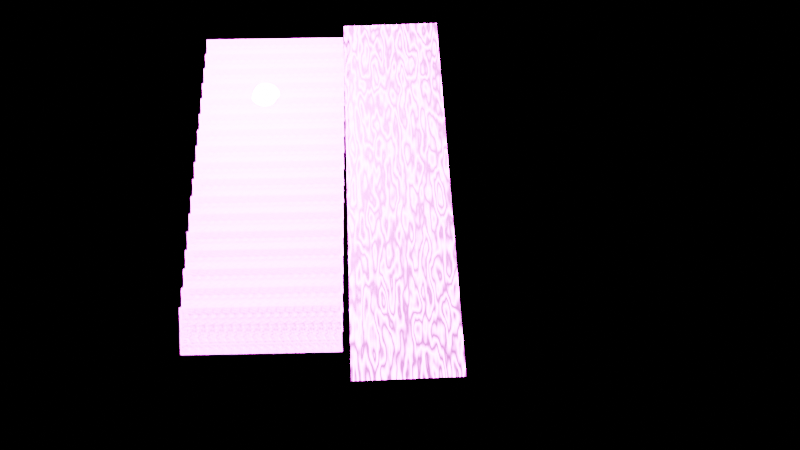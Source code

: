 # Source: 4_0_Feathers2_March4th2024_HighIntensity.blend  (saved by Blender 4.0.36; exported with 4.5.12 LTS)
import bpy
from mathutils import Matrix  # noqa: F401  (used for matrix-valued properties, if any)

bpy.ops.wm.read_factory_settings(use_empty=True)
scene = bpy.context.scene
scene.name = 'Scene'

# ---- collections
col_collection = bpy.data.collections.new('Collection'); scene.collection.children.link(col_collection)

# ---- images (referenced by path relative to the original .blend; pixels are not part of the script)
import os
ASSET_DIR = os.environ.get("B2B_ASSET_DIR", "")  # directory of the original .blend (textures are referenced by path, not embedded)
HERE = os.path.dirname(os.path.abspath(__file__))  # packed textures are extracted next to this script under _unpacked/

def load_image(name, relpath, width, height, colorspace="sRGB"):
    """Load a texture the original file referenced (path relative to the .blend, or extracted next to this script)."""
    p = next((c for c in (os.path.join(HERE, relpath), os.path.join(ASSET_DIR, relpath)) if relpath and os.path.exists(c)), "")
    if p:
        img = bpy.data.images.load(p, check_existing=True)
        img.name = name
    else:  # same state as the original file: an image datablock whose file is absent (Cycles renders it pink)
        img = bpy.data.images.new(name, width, height)
        img.source = "FILE"
        img.filepath = "//" + (relpath or name)
    img.colorspace_settings.name = colorspace
    return img
img_featherpurpleyellowcomplementary_png = load_image('FeatherPurpleYellowComplementary.PNG', 'Renders/FeatherPurpleYellowComplementary.PNG', 1024, 1024, 'sRGB')
img_feather1_png = load_image('Feather1.PNG', 'Renders/Feather1.PNG', 1024, 1024, 'sRGB')

# ---- materials (node trees are filled in below, after node groups)
mat_material = bpy.data.materials.new('Material')
mat_material.surface_render_method = 'BLENDED'
mat_material.blend_method = 'BLEND'

# ---- node groups
ng_geometry_nodes = bpy.data.node_groups.new('Geometry Nodes', 'GeometryNodeTree')
_s = ng_geometry_nodes.interface.new_socket(name='Geometry', in_out='OUTPUT', socket_type='NodeSocketGeometry')
_s = ng_geometry_nodes.interface.new_socket(name='Geometry', in_out='INPUT', socket_type='NodeSocketGeometry')
ng_geometry_nodes.is_modifier = True
# nodes of 'Geometry Nodes' reference scene objects; filled in after objects exist

# ---- material node trees
mat_material.use_nodes = True; mat_material.node_tree.nodes.clear()
_N = mat_material.node_tree.nodes; _L = mat_material.node_tree.links
n0 = _N.new('ShaderNodeValue'); n0.name = 'Value'; n0.location = (-627, -33)
n0.outputs[0].default_value = 1.0
n1 = _N.new('ShaderNodeOutputMaterial'); n1.name = 'Material Output'; n1.location = (821, 312)
n2 = _N.new('ShaderNodeMath'); n2.name = 'Math'; n2.location = (-406, -63)
n2.operation = 'DIVIDE'
n2.inputs[1].default_value = 44.3
n3 = _N.new('ShaderNodeTexImage'); n3.name = 'Image Texture.001'; n3.location = (-783, 344)
n3.image = img_featherpurpleyellowcomplementary_png
n4 = _N.new('ShaderNodeTexImage'); n4.name = 'Image Texture'; n4.location = (-450, 517)
n4.image = img_feather1_png
n5 = _N.new('ShaderNodeBsdfPrincipled'); n5.name = 'Principled BSDF'; n5.location = (524, 288)
n5.inputs[2].default_value = 0.0
n5.inputs[3].default_value = 1.45
n6 = _N.new('ShaderNodeMath'); n6.name = 'Math.001'; n6.location = (304, -30)
n6.operation = 'MULTIPLY'
n6.inputs[1].default_value = 45.8
n7 = _N.new('ShaderNodeMath'); n7.name = 'Math.002'; n7.location = (308, 223)
n7.inputs[1].default_value = 0.0
n8 = _N.new('ShaderNodeTexWave'); n8.name = 'Wave Texture'; n8.location = (-186, 24)
n8.wave_type = 'RINGS'
n8.inputs[1].default_value = 0.7
n8.inputs[2].default_value = 10.5
n8.inputs[3].default_value = 2.1
n8.inputs[4].default_value = 15.2
n8.inputs[5].default_value = 0.3519
n9 = _N.new('ShaderNodeValToRGB'); n9.name = 'Color Ramp'; n9.location = (-12, -33)
while len(n9.color_ramp.elements) > 1: n9.color_ramp.elements.remove(n9.color_ramp.elements[-1])
n9.color_ramp.elements[0].position = 0.0; n9.color_ramp.elements[0].color = (0.0, 0.0, 0.0, 1.0)
_e = n9.color_ramp.elements.new(0.4827); _e.color = (0.9847, 1.0, 1.0, 1.0)
_e = n9.color_ramp.elements.new(1.0); _e.color = (0.0, 0.0, 0.0, 1.0)
_L.new(n5.outputs[0], n1.inputs[0])
_L.new(n4.outputs[0], n5.inputs[0])
_L.new(n6.outputs[0], n5.inputs[28])
_L.new(n2.outputs[0], n8.inputs[6])
_L.new(n0.outputs[0], n2.inputs[0])
_L.new(n8.outputs[0], n9.inputs[0])
_L.new(n9.outputs[0], n6.inputs[0])
_L.new(n3.outputs[0], n5.inputs[27])
_L.new(n7.outputs[0], n5.inputs[4])
_L.new(n4.outputs[1], n7.inputs[0])
n1.is_active_output = True

# ---- world
world_world = bpy.data.worlds.new('World'); scene.world = world_world
world_world.use_nodes = True; world_world.node_tree.nodes.clear()
_N = world_world.node_tree.nodes; _L = world_world.node_tree.links
n0 = _N.new('ShaderNodeOutputWorld'); n0.name = 'World Output'; n0.location = (300, 300)
n1 = _N.new('ShaderNodeBackground'); n1.name = 'Background'; n1.location = (10, 300)
n1.inputs[0].default_value = (0.0, 0.0, 0.0, 1.0)
_L.new(n1.outputs[0], n0.inputs[0])
n0.is_active_output = True
world_world.color = (0.05088, 0.05088, 0.05088)
world_world.use_sun_shadow = False
world_world.sun_shadow_jitter_overblur = 0.0

# ---- cameras
cam_camera = bpy.data.cameras.new('Camera')
cam_camera.clip_end = 100.0
cam_camera.ortho_scale = 7.314

# ---- lights
light_light = bpy.data.lights.new('Light', 'POINT')
light_light.transmission_factor = 0.0
light_light.use_soft_falloff = False
light_light.energy = 1000.0
light_light.shadow_soft_size = 0.1
light_light.shadow_maximum_resolution = 0.006
light_light.use_absolute_resolution = True
light_light_001 = bpy.data.lights.new('Light.001', 'POINT')
light_light_001.transmission_factor = 0.0
light_light_001.use_soft_falloff = False
light_light_001.energy = 1000.0
light_light_001.shadow_soft_size = 0.1
light_light_001.shadow_maximum_resolution = 0.006
light_light_001.use_absolute_resolution = True

# ---- meshes
me_plane = bpy.data.meshes.new('Plane')
me_plane.from_pydata([(-1.0, -1.0, 0.0), (1.0, -1.0, 0.0), (-1.0, 1.0, 0.0), (1.0, 1.0, 0.0)], [], [(0, 1, 3, 2)])
_uv = me_plane.uv_layers.new(name='UVMap')
_uv.uv.foreach_set('vector', [0.0, 0.0, 1.0, 0.0, 1.0, 1.0, 0.0, 1.0])
me_plane.materials.append(mat_material)
me_plane.update()
me_plane_001 = bpy.data.meshes.new('Plane.001')
me_plane_001.from_pydata([(-1.0, -1.0, 0.0), (1.0, -1.0, 0.0), (-1.0, 1.0, 0.0), (1.0, 1.0, 0.0)], [], [(0, 1, 3, 2)])
_uv = me_plane_001.uv_layers.new(name='UVMap')
_uv.uv.foreach_set('vector', [0.0, 0.0, 1.0, 0.0, 1.0, 1.0, 0.0, 1.0])
me_plane_001.update()

# ---- objects
ob_light = bpy.data.objects.new('Light', light_light)
ob_camera_lifeisvaluable_lisv = bpy.data.objects.new('Camera_LifeIsValuable_LisV', cam_camera)
ob_feather = bpy.data.objects.new('Feather', me_plane)
ob_light_001 = bpy.data.objects.new('Light.001', light_light_001)
ob_plane_001 = bpy.data.objects.new('Plane.001', me_plane_001)
_N = ng_geometry_nodes.nodes; _L = ng_geometry_nodes.links
n0 = _N.new('NodeGroupInput'); n0.name = 'Group Input'; n0.location = (-340, 0)
n1 = _N.new('GeometryNodeSubdivideMesh'); n1.name = 'Subdivide Mesh'; n1.location = (-120, -3)
n1.inputs[1].default_value = 4
n2 = _N.new('NodeGroupOutput'); n2.name = 'Group Output'; n2.location = (500, 3)
n3 = _N.new('GeometryNodeInstanceOnPoints'); n3.name = 'Instance on Points'; n3.location = (280, 18)
n3.inputs[6].default_value = (0.1, 0.15, 0.1)
n4 = _N.new('GeometryNodeObjectInfo'); n4.name = 'Object Info'; n4.location = (-160, -156)
n4.transform_space = 'RELATIVE'
n4.inputs[0].default_value = ob_feather
n5 = _N.new('GeometryNodeTransform'); n5.name = 'Transform Geometry'; n5.location = (60, -169)
n5.inputs[2].default_value = (0.0, -0.4869, 0.0)
_L.new(n3.outputs[0], n2.inputs[0])
_L.new(n0.outputs[0], n1.inputs[0])
_L.new(n1.outputs[0], n3.inputs[0])
_L.new(n5.outputs[0], n3.inputs[2])
_L.new(n4.outputs[4], n5.inputs[0])
n2.is_active_output = True

# ---- transforms, parenting, visibility, modifiers, constraints
ob_light.location = (0.4551, -0.8447, 2.181)
ob_light.rotation_euler = (0.6503, 0.05522, 1.866)
ob_light.lock_rotations_4d = False
ob_light.empty_display_type = 'ARROWS'
ob_light.color = (0.0, 0.0, 0.0, 0.0)
ob_light.lineart.crease_threshold = 0.0
ob_camera_lifeisvaluable_lisv.location = (-4.141, -1.734, 6.752)
ob_camera_lifeisvaluable_lisv.rotation_euler = (0.5965, 8.433e-07, -1.593)
ob_camera_lifeisvaluable_lisv.scale = (1.0, 1.0, 1.0)
ob_camera_lifeisvaluable_lisv.lock_rotations_4d = False
ob_camera_lifeisvaluable_lisv.empty_display_type = 'ARROWS'
ob_camera_lifeisvaluable_lisv.color = (0.0, 0.0, 0.0, 0.0)
ob_camera_lifeisvaluable_lisv.display_type = 'WIRE'
ob_camera_lifeisvaluable_lisv.lineart.crease_threshold = 0.0
ob_feather.location = (-0.004728, -1.816, 1.134)
ob_feather.rotation_euler = (3.138, -0.003443, 0.02064)
ob_feather.scale = (1.36, 0.3224, 0.9996)
ob_light_001.location = (6.352, 1.005, 5.904)
ob_light_001.rotation_euler = (0.6503, 0.05522, 1.866)
ob_light_001.lock_rotations_4d = False
ob_light_001.empty_display_type = 'ARROWS'
ob_light_001.color = (0.0, 0.0, 0.0, 0.0)
ob_light_001.lineart.crease_threshold = 0.0
ob_plane_001.location = (0.0, -0.8621, 1.154)
ob_plane_001.scale = (1.047, 0.4143, 1.0)
_m = ob_plane_001.modifiers.new('GeometryNodes', 'NODES')
_m.node_group = ng_geometry_nodes

# ---- collection membership
col_collection.objects.link(ob_light)
col_collection.objects.link(ob_camera_lifeisvaluable_lisv)
col_collection.objects.link(ob_feather)
col_collection.objects.link(ob_light_001)
col_collection.objects.link(ob_plane_001)

# ---- scene / render settings (as saved in the file)
scene.camera = ob_camera_lifeisvaluable_lisv
scene.frame_start = 1; scene.frame_end = 250; scene.frame_set(1)
scene.render.engine = 'BLENDER_EEVEE_NEXT'
scene.render.image_settings.file_format = 'FFMPEG'
scene.render.image_settings.color_mode = 'RGB'
scene.render.image_settings.color_management = 'OVERRIDE'
scene.render.fps = 60
scene.cycles.sampling_pattern = 'TABULATED_SOBOL'
bpy.context.view_layer.update()
